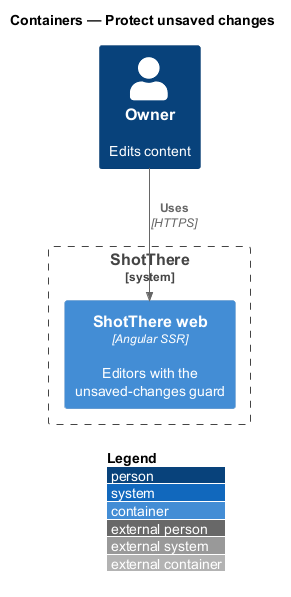

The diagram above was rendered by PlantUML. Its source (embedded in the PNG):
@startuml
!include <C4/C4_Container>
LAYOUT_WITH_LEGEND()
title Containers — Protect unsaved changes

Person(owner, "Owner", "Edits content")
System_Boundary(shotthere, "ShotThere") {
  Container(web, "ShotThere web", "Angular SSR", "Editors with the unsaved-changes guard")
}
Rel(owner, web, "Uses", "HTTPS")
@enduml